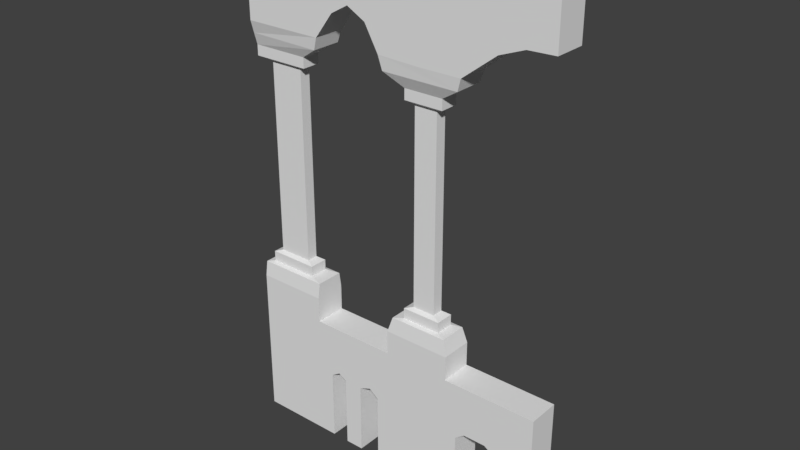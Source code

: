 # Source: SM_Pilares_Esquina_2.5x0.25x4.000.blend  (saved by Blender 2.78.0; exported with 4.5.12 LTS)
import bpy
from mathutils import Matrix  # noqa: F401  (used for matrix-valued properties, if any)

bpy.ops.wm.read_factory_settings(use_empty=True)
scene = bpy.context.scene
scene.name = 'Scene'

# ---- collections
col_collection_3 = bpy.data.collections.new('Collection 3'); scene.collection.children.link(col_collection_3)

# ---- world
world_world = bpy.data.worlds.new('World'); scene.world = world_world
world_world.color = (0.05088, 0.05088, 0.05088)
world_world.use_sun_shadow = False
world_world.sun_shadow_jitter_overblur = 0.0
world_world.cycles.sampling_method = 'MANUAL'

# ---- meshes
me_sm_pilares_esquina_2_5x0_25x4 = bpy.data.meshes.new('SM_Pilares_Esquina 2.5x0.25x4')
me_sm_pilares_esquina_2_5x0_25x4.from_pydata([(1.237, -6.117e-06, 1.0), (1.347, 0.05224, 1.319), (1.237, 0.25, 1.0), (1.347, 0.1977, 1.319), (1.762, -1.163e-05, 1.0), (1.653, 0.05224, 1.319), (1.653, 0.1977, 1.319), (1.272, 0.01651, 1.31), (1.272, 0.2335, 1.31), (1.728, 0.2335, 1.31), (1.728, 0.01651, 1.31), (1.41, 0.168, 1.423), (1.41, 0.08201, 1.423), (1.59, 0.08201, 1.423), (1.59, 0.168, 1.423), (1.347, 0.05224, 1.401), (1.653, 0.05224, 1.401), (1.347, 0.1977, 1.401), (1.653, 0.1977, 1.401), (1.169, -6.12e-06, 3.241), (1.347, 0.05224, 3.043), (1.169, 0.25, 3.241), (1.347, 0.1977, 3.043), (1.831, -6.12e-06, 3.23), (1.653, 0.05224, 3.043), (1.831, 0.25, 3.23), (1.653, 0.1977, 3.043), (1.41, 0.168, 2.939), (1.41, 0.08201, 2.939), (1.59, 0.08201, 2.939), (1.59, 0.168, 2.939), (1.347, 0.05224, 2.961), (1.653, 0.05224, 2.961), (1.347, 0.1977, 2.961), (1.653, 0.1977, 2.961), (1.169, -6.12e-06, 3.332), (1.5, 0.25, 3.23), (1.237, -2.371e-06, 1.126), (1.237, -1.167e-05, 1.19), (1.237, 0.25, 1.19), (1.237, 0.25, 1.126), (1.762, 0.25, 1.19), (1.762, 0.25, 1.126), (1.762, -1.167e-05, 1.19), (1.762, -1.163e-05, 1.126), (1.169, 0.25, 3.332), (1.831, -6.106e-06, 3.321), (1.831, 0.25, 3.321), (1.5, -6.12e-06, 4.0), (1.5, 0.25, 4.0), (1.831, 0.25, 4.0), (1.831, -6.12e-06, 4.0), (2.096, 0.25, 3.509), (2.288, 0.25, 3.572), (2.5, 0.25, 3.577), (2.096, -6.12e-06, 3.433), (2.288, -6.117e-06, 3.506), (2.5, -6.348e-07, 3.513), (2.5, -6.106e-06, 3.577), (2.288, -6.102e-06, 3.572), (2.096, -6.106e-06, 3.509), (2.5, 0.25, 3.513), (2.288, 0.25, 3.506), (2.096, 0.25, 3.433), (1.5, 0.25, 3.321), (1.5, -6.106e-06, 3.321), (2.5, 0.25, 4.0), (2.288, 0.25, 4.0), (2.096, 0.25, 4.0), (2.5, -6.12e-06, 4.0), (2.288, -6.117e-06, 4.0), (2.096, -6.12e-06, 4.0), (1.169, 0.25, 4.0), (1.169, -6.12e-06, 4.0), (1.06, -6.12e-06, 3.521), (0.9135, -6.117e-06, 3.589), (0.9135, -6.117e-06, 3.513), (1.06, -6.12e-06, 3.433), (0.9135, 0.25, 3.513), (1.06, 0.25, 3.433), (0.9135, 0.25, 3.589), (1.06, 0.25, 3.521), (1.06, -6.12e-06, 4.0), (0.9135, -6.117e-06, 4.0), (0.9135, 0.25, 4.0), (1.06, 0.25, 4.0), (1.385, 0.0634, 3.043), (1.198, 0.008481, 3.135), (1.385, 0.1866, 3.043), (1.198, 0.2415, 3.135), (1.615, 0.1866, 3.043), (1.802, 0.2415, 3.135), (1.615, 0.0634, 3.043), (1.802, 0.008481, 3.135), (1.5, -6.12e-06, 3.23), (1.762, 0.25, 1.0), (2.322, 0.25, 1.0), (2.322, -1.158e-05, 1.0), (2.322, 0.25, 3.695e-06), (2.322, -1.158e-05, 3.695e-06), (1.762, -1.473e-05, 3.695e-06), (1.762, 0.25, 3.695e-06), (1.864, -1.163e-05, 1.0), (2.203, -1.16e-05, 1.0), (2.203, 0.25, 1.0), (1.864, 0.25, 1.0), (2.203, -1.264e-05, 3.695e-06), (1.864, -1.371e-05, 3.695e-06), (2.203, 0.25, 3.695e-06), (1.864, 0.25, 3.695e-06), (1.864, 0.25, 0.65), (1.762, 0.25, 0.65), (2.203, 0.25, 0.65), (2.322, -1.028e-05, 0.65), (2.203, -1.068e-05, 0.65), (1.864, -1.107e-05, 0.65), (1.762, -1.142e-05, 0.65), (2.322, 0.25, 0.65), (2.322, -1.158e-05, 0.5509), (2.203, 0.25, 0.5509), (2.322, 0.25, 0.5509), (2.203, -1.208e-05, 0.5509), (1.762, 0.25, 0.5509), (1.864, 0.25, 0.5509), (1.762, -1.3e-05, 0.5509), (1.864, -1.255e-05, 0.5509), (1.94, -1.237e-05, 0.6083), (2.116, -1.211e-05, 0.6083), (2.116, 0.25, 0.6083), (1.94, 0.25, 0.6083), (2.116, 0.25, 1.0), (1.94, 0.25, 1.0), (1.94, -1.161e-05, 1.0), (2.116, -1.16e-05, 1.0), (1.94, 0.25, 0.6958), (2.116, 0.25, 0.6958), (2.116, -1.068e-05, 0.6958), (1.94, -1.092e-05, 0.6958), (2.41, 0.25, 1.0), (2.41, -2.398e-06, 1.0), (2.41, -1.026e-05, 0.6958), (2.41, 0.25, 0.6958), (2.41, -1.157e-05, 0.5967), (2.41, 0.25, 0.5967), (2.5, 0.25, 1.0), (2.5, -1.157e-05, 1.0), (2.5, 0.25, 0.5967), (2.5, -1.157e-05, 0.5967), (2.5, -1.026e-05, 0.6958), (2.5, 0.25, 0.6958), (1.237, -5.482e-06, 3.695e-06), (1.237, 0.25, 3.695e-06), (1.136, -6.117e-06, 1.0), (1.136, 0.25, 1.0), (1.136, -4.469e-06, 3.695e-06), (1.136, 0.25, 3.695e-06), (1.136, 0.25, 0.65), (1.237, 0.25, 0.65), (1.136, -9.783e-06, 0.65), (1.237, -9.783e-06, 0.65), (1.237, 0.25, 0.5509), (1.136, 0.25, 0.5509), (1.237, 1.488e-06, 0.5509), (1.136, -6.117e-06, 0.5509), (1.06, -6.117e-06, 0.6083), (1.06, 0.25, 0.6083), (1.06, 0.25, 1.0), (1.06, -6.117e-06, 1.0), (1.06, 0.25, 0.6958), (1.06, -9.783e-06, 0.6958), (-0.0001873, -6.348e-07, 1.0), (0.05602, 0.05225, 1.331), (0.0005618, 0.25, 1.0), (0.05602, 0.1978, 1.331), (0.5593, -6.147e-06, 1.0), (0.4495, 0.05225, 1.331), (0.4495, 0.1978, 1.331), (0.0005618, 0.01651, 1.321), (0.0005618, 0.2335, 1.321), (0.5593, 0.2335, 1.321), (0.5593, 0.01651, 1.321), (0.1185, 0.168, 1.435), (0.1185, 0.08202, 1.435), (0.387, 0.08202, 1.435), (0.387, 0.168, 1.435), (0.05602, 0.05225, 1.413), (0.4495, 0.05225, 1.413), (0.05602, 0.1978, 1.413), (0.4495, 0.1978, 1.413), (0.628, -6.383e-07, 3.241), (0.4495, 0.05225, 3.054), (0.628, 0.25, 3.241), (0.4495, 0.1978, 3.054), (0.1185, 0.168, 2.95), (0.1185, 0.08202, 2.95), (0.387, 0.08202, 2.95), (0.387, 0.168, 2.95), (0.4495, 0.05225, 2.972), (0.4495, 0.1978, 2.972), (-0.0001873, 3.111e-06, 1.138), (-0.0001873, -6.184e-06, 1.202), (0.0005618, 0.25, 1.202), (0.0005618, 0.25, 1.138), (0.5593, 0.25, 1.202), (0.5593, 0.25, 1.138), (0.5593, -6.184e-06, 1.202), (0.5593, -6.147e-06, 1.138), (0.628, -6.234e-07, 3.332), (0.628, 0.25, 3.332), (0.628, 0.25, 4.0), (0.628, -6.383e-07, 4.0), (0.7741, 0.25, 3.521), (0.7741, -6.383e-07, 3.435), (0.7741, -6.234e-07, 3.521), (0.7741, 0.25, 3.435), (0.7741, 0.25, 4.0), (0.7741, -6.383e-07, 4.0), (0.599, 0.2415, 3.146), (0.599, 0.008486, 3.146), (0.5593, 0.25, 1.0), (0.6779, 0.25, 1.0), (0.6779, -6.132e-06, 1.0), (0.6779, 0.25, 3.695e-06), (0.6779, -6.132e-06, 3.695e-06), (0.5593, -9.246e-06, 0.0), (0.5593, 0.25, 0.0), (0.5593, 0.25, 0.65), (0.6779, -1.159e-06, 0.65), (0.5593, -2.276e-06, 0.65), (0.6779, 0.25, 0.65), (0.6779, -6.132e-06, 0.5625), (0.6779, 0.25, 0.5625), (0.5593, 0.25, 0.5625), (0.5593, -7.518e-06, 0.5625), (0.749, 0.25, 1.0), (0.749, 3.055e-06, 1.0), (0.749, -1.144e-06, 0.6958), (0.749, 0.25, 0.6958), (0.749, -6.117e-06, 0.6083), (0.749, 0.25, 0.6083), (0.8173, 0.25, 3.695e-06), (0.9645, 0.25, 3.695e-06), (0.9645, -6.117e-06, 3.695e-06), (0.8173, -6.117e-06, 3.695e-06), (-0.0001873, 0.0, 0.0), (0.0005618, 0.25, 0.0), (0.0005618, 0.25, 0.65), (-0.0001873, -6.348e-07, 0.65), (0.0005618, 0.25, 0.5625), (-0.0001873, 6.97e-06, 0.5625), (-0.0001873, 0.05225, 3.054), (-0.0001873, 0.1978, 3.054), (-0.0001873, 0.05225, 2.972), (-0.0001873, 0.1978, 2.972), (-0.0001873, -6.383e-07, 3.241), (-0.0001872, 0.25, 3.332), (-0.0001872, -6.309e-07, 3.332), (-0.0001873, 0.25, 3.241), (-0.0001872, 0.25, 4.0), (-0.0001872, -6.383e-07, 4.0), (-0.0001873, 0.2239, 3.146), (-0.0001873, 0.02612, 3.146), (0.8173, 0.25, 1.0), (0.9645, 0.25, 1.0), (0.9645, -6.117e-06, 1.0), (0.8173, -2.196e-06, 1.0), (0.9645, 0.25, 0.6083), (0.8173, 0.25, 0.6083), (0.9645, -4.158e-06, 0.6672), (0.8173, -1.144e-06, 0.6672), (0.9645, 0.25, 0.6958), (0.8173, 0.25, 0.6958), (0.9645, -6.117e-06, 0.57), (0.8173, -6.117e-06, 0.57), (0.9645, 0.25, 0.5475), (0.8173, 0.25, 0.5475)], [], [(38, 7, 8, 39), (39, 8, 9, 41), (41, 9, 10, 43), (43, 10, 7, 38), (15, 16, 13, 12), (1, 3, 8, 7), (3, 6, 9, 8), (6, 5, 10, 9), (5, 1, 7, 10), (5, 6, 18, 16), (18, 17, 11, 14), (3, 1, 15, 17), (17, 15, 12, 11), (16, 18, 14, 13), (18, 6, 3, 17), (34, 33, 22, 26), (27, 11, 12, 28), (29, 13, 14, 30), (30, 14, 11, 27), (32, 24, 20, 31), (22, 88, 90, 26), (31, 28, 29, 32), (87, 93, 23, 94, 19), (19, 21, 89, 87), (32, 34, 26, 24), (34, 30, 27, 33), (20, 22, 33, 31), (33, 27, 28, 31), (30, 34, 32, 29), (5, 16, 15, 1), (28, 12, 13, 29), (36, 21, 45, 64), (20, 86, 88, 22), (26, 90, 92, 24), (35, 65, 48, 73), (24, 92, 86, 20), (72, 73, 48, 49), (4, 44, 37, 0), (95, 42, 44, 4), (2, 40, 42, 95), (43, 38, 37, 44), (0, 37, 40, 2), (42, 41, 43, 44), (37, 38, 39, 40), (39, 41, 42, 40), (49, 50, 47, 64), (55, 56, 59, 60), (62, 63, 52, 53), (59, 56, 57, 58), (54, 61, 62, 53), (63, 25, 47, 52), (55, 63, 62, 56), (61, 57, 56, 62), (55, 23, 25, 63), (51, 71, 68, 50), (36, 64, 47, 25), (94, 23, 46, 65), (48, 65, 46, 51), (70, 67, 68, 71), (52, 68, 67, 53), (70, 69, 66, 67), (53, 67, 66, 54), (50, 68, 52, 47), (60, 71, 51, 46), (59, 70, 71, 60), (21, 79, 81, 45), (58, 69, 70, 59), (64, 45, 72, 49), (49, 48, 51, 50), (78, 80, 81, 79), (77, 79, 21, 19), (76, 78, 79, 77), (35, 74, 77, 19), (74, 75, 76, 77), (72, 45, 81, 85), (85, 84, 83, 82), (19, 94, 65, 35), (83, 75, 74, 82), (85, 81, 80, 84), (72, 85, 82, 73), (73, 82, 74, 35), (58, 57, 61, 54), (69, 58, 54, 66), (89, 91, 26, 22), (93, 87, 20, 24), (93, 91, 25, 23), (87, 89, 22, 20), (91, 93, 24, 26), (91, 89, 21, 36, 25), (124, 162, 150, 100), (151, 101, 100, 150), (159, 162, 124, 116), (111, 157, 2, 95), (55, 60, 46, 23), (101, 151, 160, 122), (122, 160, 157, 111), (0, 159, 116, 4), (104, 103, 97, 96), (120, 118, 99, 98), (119, 120, 98, 108), (117, 120, 119, 112), (114, 113, 97, 103), (107, 100, 101, 109), (129, 128, 127, 126), (99, 106, 108, 98), (122, 123, 109, 101), (95, 4, 102, 105), (116, 115, 102, 4), (123, 110, 134, 129), (117, 96, 138, 141), (121, 114, 136, 127), (106, 121, 119, 108), (106, 99, 118, 121), (136, 137, 126, 127), (107, 109, 123, 125), (100, 107, 125, 124), (128, 135, 112, 119), (105, 110, 111, 95), (126, 137, 115, 125), (105, 102, 132, 131), (135, 128, 129, 134), (130, 133, 103, 104), (110, 105, 131, 134), (132, 133, 130, 131), (135, 130, 104, 112), (114, 103, 133, 136), (131, 130, 135, 134), (137, 132, 102, 115), (125, 123, 129, 126), (127, 128, 119, 121), (110, 123, 122, 111), (96, 97, 139, 138), (124, 125, 115, 116), (121, 118, 113, 114), (96, 117, 112, 104), (132, 137, 136, 133), (113, 118, 142, 140), (118, 120, 143, 142), (120, 117, 141, 143), (97, 113, 140, 139), (146, 143, 141, 149), (148, 140, 142, 147), (145, 139, 140, 148), (141, 138, 144, 149), (142, 143, 146, 147), (139, 145, 144, 138), (154, 155, 151, 150), (160, 151, 155, 161), (2, 153, 152, 0), (159, 0, 152, 158), (161, 165, 168, 156), (154, 163, 161, 155), (150, 162, 163, 154), (153, 2, 157, 156), (164, 163, 158, 169), (153, 166, 167, 152), (241, 242, 243, 240), (156, 168, 166, 153), (265, 235, 236, 269), (235, 265, 262, 234), (169, 158, 152, 167), (163, 164, 165, 161), (156, 157, 160, 161), (162, 159, 158, 163), (273, 272, 268, 269), (148, 147, 146, 149), (145, 148, 149, 144), (200, 177, 178, 201), (201, 178, 179, 203), (203, 179, 180, 205), (205, 180, 177, 200), (185, 186, 183, 182), (171, 173, 178, 177), (173, 176, 179, 178), (176, 175, 180, 179), (175, 171, 177, 180), (175, 176, 188, 186), (188, 187, 181, 184), (173, 171, 185, 187), (187, 185, 182, 181), (186, 188, 184, 183), (188, 176, 173, 187), (198, 253, 251, 192), (193, 181, 182, 194), (195, 183, 184, 196), (196, 184, 181, 193), (197, 190, 250, 252), (252, 194, 195, 197), (197, 198, 192, 190), (198, 196, 193, 253), (253, 193, 194, 252), (196, 198, 197, 195), (175, 186, 185, 171), (194, 182, 183, 195), (191, 257, 255, 208), (255, 258, 209, 208), (174, 206, 199, 170), (219, 204, 206, 174), (172, 202, 204, 219), (205, 200, 199, 206), (170, 199, 202, 172), (204, 203, 205, 206), (199, 200, 201, 202), (201, 203, 204, 202), (256, 207, 210, 259), (80, 78, 214, 211), (78, 76, 212, 214), (214, 191, 208, 211), (83, 84, 215, 216), (212, 189, 191, 214), (210, 216, 215, 209), (254, 189, 207, 256), (84, 80, 211, 215), (75, 83, 216, 213), (209, 215, 211, 208), (213, 216, 210, 207), (218, 217, 191, 189), (217, 218, 190, 192), (233, 249, 244, 224), (245, 225, 224, 244), (247, 249, 233, 228), (226, 246, 172, 219), (212, 213, 207, 189), (225, 245, 248, 232), (232, 248, 246, 226), (170, 247, 228, 174), (219, 174, 221, 220), (231, 230, 223, 222), (232, 231, 222, 225), (229, 231, 232, 226), (228, 227, 221, 174), (223, 224, 225, 222), (229, 220, 234, 237), (224, 223, 230, 233), (220, 221, 235, 234), (233, 230, 227, 228), (220, 229, 226, 219), (227, 230, 238, 236), (230, 231, 239, 238), (231, 229, 237, 239), (221, 227, 236, 235), (275, 239, 237, 271, 267), (274, 266, 270, 168, 165), (167, 264, 268, 169), (167, 166, 263, 264), (166, 168, 270, 263), (237, 234, 262, 271), (251, 260, 217, 192), (257, 191, 217, 260), (250, 190, 218, 261), (189, 254, 261, 218), (259, 210, 209, 258), (249, 247, 246, 248), (172, 246, 247, 170), (244, 249, 248, 245), (256, 255, 257, 254), (250, 251, 253, 252), (261, 254, 257, 260), (255, 256, 259, 258), (250, 261, 260, 251), (212, 76, 75, 213), (265, 269, 268, 264), (271, 262, 263, 270), (267, 271, 270, 266), (262, 265, 264, 263), (273, 275, 240, 243), (272, 164, 169, 268), (272, 273, 243, 242), (275, 274, 241, 240), (274, 272, 242, 241), (267, 266, 274, 275), (164, 272, 274, 165), (273, 238, 239, 275), (238, 273, 269, 236)])
me_sm_pilares_esquina_2_5x0_25x4.use_remesh_preserve_volume = False
me_sm_pilares_esquina_2_5x0_25x4.use_remesh_preserve_attributes = False
me_sm_pilares_esquina_2_5x0_25x4.use_mirror_vertex_groups = False
me_sm_pilares_esquina_2_5x0_25x4.update()

# ---- objects
ob_sm_pilares_esquina_2_5x0_25x4 = bpy.data.objects.new('SM_Pilares_Esquina 2.5x0.25x4', me_sm_pilares_esquina_2_5x0_25x4)

# ---- transforms, parenting, visibility, modifiers, constraints
ob_sm_pilares_esquina_2_5x0_25x4.location = (0.0, 6.348e-07, 0.0)
ob_sm_pilares_esquina_2_5x0_25x4.lineart.crease_threshold = 0.0

# ---- collection membership
col_collection_3.objects.link(ob_sm_pilares_esquina_2_5x0_25x4)

# ---- scene / render settings (as saved in the file)
scene.frame_start = 1; scene.frame_end = 250; scene.frame_set(0)
scene.render.engine = 'CYCLES'
scene.render.resolution_percentage = 50
scene.render.dither_intensity = 0.0
scene.render.use_persistent_data = True
scene.cycles.shading_system = True
scene.cycles.use_denoising = False
scene.cycles.samples = 128
scene.cycles.sampling_pattern = 'TABULATED_SOBOL'
scene.cycles.light_sampling_threshold = 0.0
scene.cycles.use_adaptive_sampling = False
scene.cycles.use_light_tree = False
scene.cycles.blur_glossy = 0.0
scene.cycles.sample_clamp_indirect = 0.0
scene.view_settings.view_transform = 'Standard'
bpy.context.view_layer.update()

# ---- added for rendering (the .blend has no active camera and no usable light): camera, sun
cam_auto = bpy.data.cameras.new('AutoCamera')
cam_auto.lens = 50.0
cam_auto.sensor_width = 36.0
cam_auto.clip_end = 1000.0
ob_auto_camera = bpy.data.objects.new('AutoCamera', cam_auto)
scene.collection.objects.link(ob_auto_camera)
ob_auto_camera.location = (5.6204, -5.1196, 5.4964)
ob_auto_camera.rotation_euler = (1.09748, -7.21219e-08, 0.694738)
scene.camera = ob_auto_camera
light_auto_sun = bpy.data.lights.new('AutoSun', 'SUN')
light_auto_sun.energy = 3.0
light_auto_sun.angle = 0.0523599
ob_auto_sun = bpy.data.objects.new('AutoSun', light_auto_sun)
scene.collection.objects.link(ob_auto_sun)
ob_auto_sun.rotation_euler = (0.872665, 0.174533, 0.523599)
bpy.context.view_layer.update()
